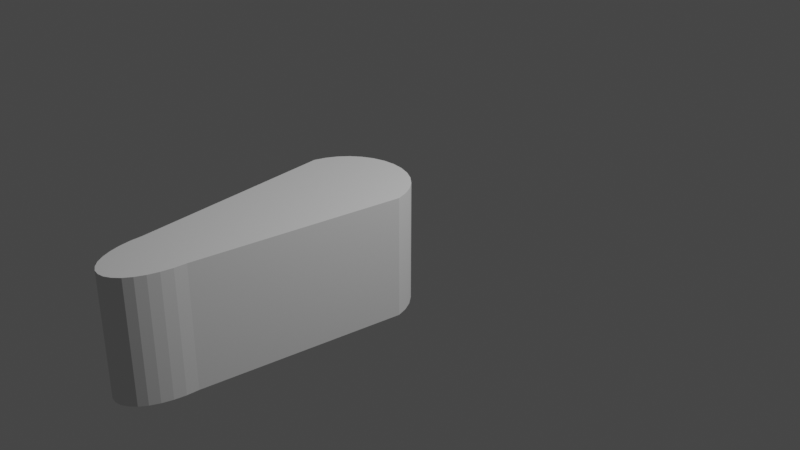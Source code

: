 # Source: Flipper.blend  (saved by Blender 2.80.75; exported with 4.5.12 LTS)
import bpy
from mathutils import Matrix  # noqa: F401  (used for matrix-valued properties, if any)

bpy.ops.wm.read_factory_settings(use_empty=True)
scene = bpy.context.scene
scene.name = 'Scene'

# ---- collections
col_collection = bpy.data.collections.new('Collection'); scene.collection.children.link(col_collection)

# ---- world
world_world = bpy.data.worlds.new('World'); scene.world = world_world
world_world.use_nodes = True; world_world.node_tree.nodes.clear()
_N = world_world.node_tree.nodes; _L = world_world.node_tree.links
n0 = _N.new('ShaderNodeOutputWorld'); n0.name = 'World Output'; n0.location = (300, 300)
n1 = _N.new('ShaderNodeBackground'); n1.name = 'Background'; n1.location = (10, 300)
n1.inputs[0].default_value = (0.05088, 0.05088, 0.05088, 1.0)
_L.new(n1.outputs[0], n0.inputs[0])
n0.is_active_output = True
world_world.color = (0.05088, 0.05088, 0.05088)
world_world.use_sun_shadow = False
world_world.sun_shadow_jitter_overblur = 0.0

# ---- cameras
cam_camera = bpy.data.cameras.new('Camera')
cam_camera.clip_end = 100.0
cam_camera.ortho_scale = 7.314

# ---- lights
light_light = bpy.data.lights.new('Light', 'POINT')
light_light.transmission_factor = 0.0
light_light.energy = 1000.0
light_light.shadow_soft_size = 0.1
light_light.shadow_maximum_resolution = 0.006
light_light.use_absolute_resolution = True

# ---- meshes
me_cylinder = bpy.data.meshes.new('Cylinder')
me_cylinder.from_pydata([(5.524e-08, -0.07195, -0.6035), (5.524e-08, -0.07195, 0.6035), (0.1177, -0.08354, -0.6035), (0.1177, -0.08354, 0.6035), (0.231, -0.1179, -0.6035), (0.231, -0.1179, 0.6035), (0.3353, -0.1737, -0.6035), (0.3353, -0.1737, 0.6035), (0.4267, -0.2487, -0.6035), (0.4267, -0.2487, 0.6035), (0.5018, -0.3402, -0.6035), (0.5018, -0.3402, 0.6035), (0.5576, -0.4445, -0.6035), (0.5576, -0.4445, 0.6035), (0.5919, -0.5577, -0.6035), (0.5919, -0.5577, 0.6035), (0.328, -2.611, -0.6035), (0.328, -2.611, 0.6035), (0.3217, -2.729, -0.6035), (0.3217, -2.729, 0.6035), (0.303, -2.842, -0.6035), (0.303, -2.842, 0.6035), (0.2727, -2.946, -0.6035), (0.2727, -2.946, 0.6035), (0.2319, -3.038, -0.6035), (0.2319, -3.038, 0.6035), (0.1822, -3.113, -0.6035), (0.1822, -3.113, 0.6035), (0.1255, -3.168, -0.6035), (0.1255, -3.168, 0.6035), (0.06398, -3.203, -0.6035), (0.06398, -3.203, 0.6035), (-9.22e-08, -3.214, -0.6035), (-9.22e-08, -3.214, 0.6035), (-0.06398, -3.203, -0.6035), (-0.06398, -3.203, 0.6035), (-0.1255, -3.168, -0.6035), (-0.1255, -3.168, 0.6035), (-0.1822, -3.113, -0.6035), (-0.1822, -3.113, 0.6035), (-0.2319, -3.038, -0.6035), (-0.2319, -3.038, 0.6035), (-0.2727, -2.946, -0.6035), (-0.2727, -2.946, 0.6035), (-0.303, -2.842, -0.6035), (-0.303, -2.842, 0.6035), (-0.3217, -2.729, -0.6035), (-0.3217, -2.729, 0.6035), (-0.328, -2.611, -0.6035), (-0.328, -2.611, 0.6035), (-0.5919, -0.5577, -0.6035), (-0.5919, -0.5577, 0.6035), (-0.5576, -0.4445, -0.6035), (-0.5576, -0.4445, 0.6035), (-0.5018, -0.3402, -0.6035), (-0.5018, -0.3402, 0.6035), (-0.4267, -0.2487, -0.6035), (-0.4267, -0.2487, 0.6035), (-0.3353, -0.1737, -0.6035), (-0.3353, -0.1737, 0.6035), (-0.231, -0.1179, -0.6035), (-0.231, -0.1179, 0.6035), (-0.1177, -0.08354, -0.6035), (-0.1177, -0.08354, 0.6035)], [], [(0, 1, 3, 2), (2, 3, 5, 4), (4, 5, 7, 6), (6, 7, 9, 8), (8, 9, 11, 10), (10, 11, 13, 12), (12, 13, 15, 14), (14, 15, 17, 16), (16, 17, 19, 18), (18, 19, 21, 20), (20, 21, 23, 22), (22, 23, 25, 24), (24, 25, 27, 26), (26, 27, 29, 28), (28, 29, 31, 30), (30, 31, 33, 32), (32, 33, 35, 34), (34, 35, 37, 36), (36, 37, 39, 38), (38, 39, 41, 40), (40, 41, 43, 42), (42, 43, 45, 44), (44, 45, 47, 46), (46, 47, 49, 48), (48, 49, 51, 50), (50, 51, 53, 52), (52, 53, 55, 54), (54, 55, 57, 56), (56, 57, 59, 58), (58, 59, 61, 60), (3, 1, 63, 61, 59, 57, 55, 53, 51, 49, 47, 45, 43, 41, 39, 37, 35, 33, 31, 29, 27, 25, 23, 21, 19, 17, 15, 13, 11, 9, 7, 5), (60, 61, 63, 62), (62, 63, 1, 0), (0, 2, 4, 6, 8, 10, 12, 14, 16, 18, 20, 22, 24, 26, 28, 30, 32, 34, 36, 38, 40, 42, 44, 46, 48, 50, 52, 54, 56, 58, 60, 62)])
_uv = me_cylinder.uv_layers.new(name='UVMap')
_uv.uv.foreach_set('vector', [1.0, 0.5, 1.0, 1.0, 0.9688, 1.0, 0.9688, 0.5, 0.9688, 0.5, 0.9688, 1.0, 0.9375, 1.0, 0.9375, 0.5, 0.9375, 0.5, 0.9375, 1.0, 0.9062, 1.0, 0.9062, 0.5, 0.9062, 0.5, 0.9062, 1.0, 0.875, 1.0, 0.875, 0.5, 0.875, 0.5, 0.875, 1.0, 0.8438, 1.0, 0.8438, 0.5, 0.8438, 0.5, 0.8438, 1.0, 0.8125, 1.0, 0.8125, 0.5, 0.8125, 0.5, 0.8125, 1.0, 0.7812, 1.0, 0.7812, 0.5, 0.7812, 0.5, 0.7812, 1.0, 0.75, 1.0, 0.75, 0.5, 0.75, 0.5, 0.75, 1.0, 0.7188, 1.0, 0.7188, 0.5, 0.7188, 0.5, 0.7188, 1.0, 0.6875, 1.0, 0.6875, 0.5, 0.6875, 0.5, 0.6875, 1.0, 0.6562, 1.0, 0.6562, 0.5, 0.6562, 0.5, 0.6562, 1.0, 0.625, 1.0, 0.625, 0.5, 0.625, 0.5, 0.625, 1.0, 0.5938, 1.0, 0.5938, 0.5, 0.5938, 0.5, 0.5938, 1.0, 0.5625, 1.0, 0.5625, 0.5, 0.5625, 0.5, 0.5625, 1.0, 0.5312, 1.0, 0.5312, 0.5, 0.5312, 0.5, 0.5312, 1.0, 0.5, 1.0, 0.5, 0.5, 0.5, 0.5, 0.5, 1.0, 0.4688, 1.0, 0.4688, 0.5, 0.4688, 0.5, 0.4688, 1.0, 0.4375, 1.0, 0.4375, 0.5, 0.4375, 0.5, 0.4375, 1.0, 0.4062, 1.0, 0.4062, 0.5, 0.4062, 0.5, 0.4062, 1.0, 0.375, 1.0, 0.375, 0.5, 0.375, 0.5, 0.375, 1.0, 0.3438, 1.0, 0.3438, 0.5, 0.3438, 0.5, 0.3438, 1.0, 0.3125, 1.0, 0.3125, 0.5, 0.3125, 0.5, 0.3125, 1.0, 0.2812, 1.0, 0.2812, 0.5, 0.2812, 0.5, 0.2812, 1.0, 0.25, 1.0, 0.25, 0.5, 0.25, 0.5, 0.25, 1.0, 0.2188, 1.0, 0.2188, 0.5, 0.2188, 0.5, 0.2188, 1.0, 0.1875, 1.0, 0.1875, 0.5, 0.1875, 0.5, 0.1875, 1.0, 0.1562, 1.0, 0.1562, 0.5, 0.1562, 0.5, 0.1562, 1.0, 0.125, 1.0, 0.125, 0.5, 0.125, 0.5, 0.125, 1.0, 0.09375, 1.0, 0.09375, 0.5, 0.09375, 0.5, 0.09375, 1.0, 0.0625, 1.0, 0.0625, 0.5, 0.2968, 0.4854, 0.25, 0.49, 0.2032, 0.4854, 0.1582, 0.4717, 0.1167, 0.4496, 0.08029, 0.4197, 0.05045, 0.3833, 0.02827, 0.3418, 0.01461, 0.2968, 0.01, 0.25, 0.01461, 0.2032, 0.02827, 0.1582, 0.05045, 0.1167, 0.08029, 0.08029, 0.1167, 0.05045, 0.1582, 0.02827, 0.2032, 0.01461, 0.25, 0.01, 0.2968, 0.01461, 0.3418, 0.02827, 0.3833, 0.05045, 0.4197, 0.08029, 0.4496, 0.1167, 0.4717, 0.1582, 0.4854, 0.2032, 0.49, 0.25, 0.4854, 0.2968, 0.4717, 0.3418, 0.4496, 0.3833, 0.4197, 0.4197, 0.3833, 0.4496, 0.3418, 0.4717, 0.0625, 0.5, 0.0625, 1.0, 0.03125, 1.0, 0.03125, 0.5, 0.03125, 0.5, 0.03125, 1.0, 0.0, 1.0, 0.0, 0.5, 0.75, 0.49, 0.7968, 0.4854, 0.8418, 0.4717, 0.8833, 0.4496, 0.9197, 0.4197, 0.9496, 0.3833, 0.9717, 0.3418, 0.9854, 0.2968, 0.99, 0.25, 0.9854, 0.2032, 0.9717, 0.1582, 0.9496, 0.1167, 0.9197, 0.08029, 0.8833, 0.05045, 0.8418, 0.02827, 0.7968, 0.01461, 0.75, 0.01, 0.7032, 0.01461, 0.6582, 0.02827, 0.6167, 0.05045, 0.5803, 0.08029, 0.5504, 0.1167, 0.5283, 0.1582, 0.5146, 0.2032, 0.51, 0.25, 0.5146, 0.2968, 0.5283, 0.3418, 0.5504, 0.3833, 0.5803, 0.4197, 0.6167, 0.4496, 0.6582, 0.4717, 0.7032, 0.4854])
me_cylinder.use_remesh_preserve_volume = False
me_cylinder.use_remesh_preserve_attributes = False
me_cylinder.use_mirror_vertex_groups = False
me_cylinder.update()

# ---- objects
ob_light = bpy.data.objects.new('Light', light_light)
ob_camera = bpy.data.objects.new('Camera', cam_camera)
ob_cylinder = bpy.data.objects.new('Cylinder', me_cylinder)

# ---- transforms, parenting, visibility, modifiers, constraints
ob_light.location = (4.076, 1.005, 5.904)
ob_light.rotation_euler = (0.6503, 0.05522, 1.866)
ob_light.lock_rotations_4d = False
ob_light.empty_display_type = 'ARROWS'
ob_light.color = (0.0, 0.0, 0.0, 0.0)
ob_light.lineart.crease_threshold = 0.0
ob_camera.location = (7.359, -6.926, 4.958)
ob_camera.rotation_euler = (1.109, 0.0, 0.8149)
ob_camera.lock_rotations_4d = False
ob_camera.empty_display_type = 'ARROWS'
ob_camera.color = (0.0, 0.0, 0.0, 0.0)
ob_camera.display_type = 'WIRE'
ob_camera.lineart.crease_threshold = 0.0
ob_cylinder.location = (0.0, 0.0, 0.0)
ob_cylinder.scale = (1.036, 1.036, 1.036)
ob_cylinder.lineart.crease_threshold = 0.0

# ---- collection membership
col_collection.objects.link(ob_light)
col_collection.objects.link(ob_camera)
col_collection.objects.link(ob_cylinder)

# ---- scene / render settings (as saved in the file)
scene.camera = ob_camera
scene.frame_start = 1; scene.frame_end = 250; scene.frame_set(1)
scene.render.engine = 'BLENDER_EEVEE_NEXT'
scene.cycles.use_denoising = False
scene.cycles.samples = 128
scene.cycles.sampling_pattern = 'TABULATED_SOBOL'
scene.cycles.use_adaptive_sampling = False
scene.cycles.use_light_tree = False
scene.view_settings.view_transform = 'Filmic'
bpy.context.view_layer.update()
